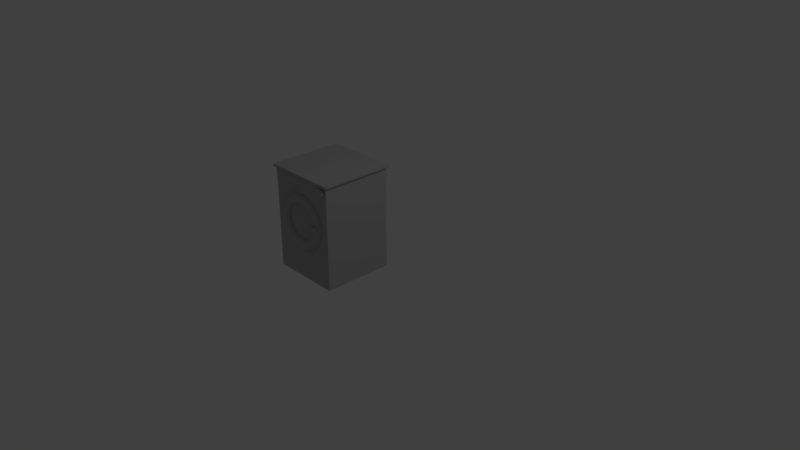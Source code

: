 # Source: Dryer.blend  (saved by Blender 2.79.0; exported with 4.5.12 LTS)
import bpy
from mathutils import Matrix  # noqa: F401  (used for matrix-valued properties, if any)

bpy.ops.wm.read_factory_settings(use_empty=True)
scene = bpy.context.scene
scene.name = 'Scene'

# ---- collections
col_collection_1 = bpy.data.collections.new('Collection 1'); scene.collection.children.link(col_collection_1)

# ---- materials (node trees are filled in below, after node groups)
mat_material = bpy.data.materials.new('Material')
mat_material.alpha_threshold = 0.0
mat_material.use_transparent_shadow = False
mat_material.diffuse_color = (0.4575, 0.4575, 0.4575, 1.0)
mat_material.roughness = 0.5
mat_material.line_color = (0.0, 0.0, 0.0, 1.0)

# ---- material node trees

# ---- world
world_world = bpy.data.worlds.new('World'); scene.world = world_world
world_world.color = (0.05088, 0.05088, 0.05088)
world_world.use_sun_shadow = False
world_world.sun_shadow_jitter_overblur = 0.0
world_world.cycles.sampling_method = 'MANUAL'

# ---- cameras
cam_camera = bpy.data.cameras.new('Camera')
cam_camera.clip_end = 100.0
cam_camera.lens = 35.0
cam_camera.sensor_width = 32.0
cam_camera.sensor_height = 18.0
cam_camera.ortho_scale = 7.314
cam_camera.dof.focus_distance = 0.0
cam_camera.dof.aperture_fstop = 128.0

# ---- lights
light_lamp = bpy.data.lights.new('Lamp', 'POINT')
light_lamp.transmission_factor = 0.0
light_lamp.cutoff_distance = 30.0
light_lamp.energy = 100.0
light_lamp.shadow_buffer_clip_start = 1.001
light_lamp.shadow_soft_size = 0.1
light_lamp.shadow_maximum_resolution = 0.006
light_lamp.use_absolute_resolution = True

# ---- meshes
me_cube = bpy.data.meshes.new('Cube')
me_cube.from_pydata([(0.3883, -0.05311, -1.015), (0.3883, -0.9703, -1.015), (-0.5289, -0.9703, -1.015), (-0.5289, -0.05311, -1.015), (0.4172, -0.02425, -0.1079), (0.4172, -0.9991, -0.1079), (-0.5577, -0.9991, -0.1079), (-0.5577, -0.02425, -0.1079), (0.3883, -0.5117, -1.015), (-0.07029, -0.05311, -1.015), (0.3883, -0.05311, -0.5562), (-0.07029, -0.9703, -1.015), (0.3883, -0.9703, -0.5562), (-0.5289, -0.5117, -1.015), (-0.5289, -0.9703, -0.5562), (-0.5289, -0.05311, -0.5562), (0.4172, -0.5117, -0.1079), (-0.07029, -0.02425, -0.1079), (-0.07029, -0.9991, -0.1079), (-0.5577, -0.5117, -0.1079), (-0.07029, -0.05311, -0.5562), (-0.5289, -0.5117, -0.5562), (-0.07029, -0.9703, -0.5562), (0.3883, -0.5117, -0.5562), (-0.07029, -0.5117, -0.09757), (-0.07029, -0.5117, -1.015), (0.4172, -0.02425, -0.1272), (0.4172, -0.9991, -0.1272), (-0.5577, -0.9991, -0.1272), (-0.5577, -0.02425, -0.1272), (-0.07029, -0.02425, -0.1272), (-0.5577, -0.5117, -0.1272), (-0.07029, -0.9991, -0.1272), (0.4172, -0.5117, -0.1272), (-0.5289, -0.5117, -0.1329), (-0.07029, -0.9703, -0.1329), (0.3883, -0.5117, -0.1329), (0.3883, -0.05311, -0.1329), (0.3883, -0.9703, -0.1329), (-0.5289, -0.9703, -0.1329), (-0.5289, -0.05311, -0.1329), (-0.07029, -0.05311, -0.1329), (-0.5289, -0.5117, -0.2171), (-0.07029, -0.9703, -0.2171), (0.3883, -0.5117, -0.2171), (0.3883, -0.05311, -0.2171), (0.3883, -0.9703, -0.2171), (-0.5289, -0.9703, -0.2171), (-0.5289, -0.05311, -0.2171), (-0.07029, -0.05311, -0.2171), (0.3333, -0.94, -0.153), (0.3425, -1.012, -0.1424), (0.3391, -0.94, -0.1557), (0.3512, -1.012, -0.1465), (0.3439, -0.94, -0.1592), (0.3585, -1.012, -0.1517), (0.3477, -0.94, -0.1632), (0.3641, -1.012, -0.1578), (0.3502, -0.94, -0.1676), (0.3679, -1.012, -0.1644), (0.3513, -0.94, -0.1723), (0.3696, -1.012, -0.1715), (0.3511, -0.94, -0.177), (0.3693, -1.012, -0.1786), (0.3495, -0.94, -0.1816), (0.3668, -1.012, -0.1855), (0.3465, -0.94, -0.1859), (0.3624, -1.012, -0.192), (0.3424, -0.94, -0.1898), (0.3562, -1.012, -0.1978), (0.3372, -0.94, -0.193), (0.3484, -1.012, -0.2027), (0.3312, -0.94, -0.1955), (0.3393, -1.012, -0.2065), (0.3245, -0.94, -0.1971), (0.3293, -1.012, -0.209), (0.3175, -0.94, -0.1979), (0.3187, -1.012, -0.2101), (0.3104, -0.94, -0.1978), (0.308, -1.012, -0.2099), (0.3035, -0.94, -0.1967), (0.2976, -1.012, -0.2083), (0.2971, -0.94, -0.1947), (0.2879, -1.012, -0.2053), (0.2913, -0.94, -0.192), (0.2792, -1.012, -0.2012), (0.2865, -0.94, -0.1885), (0.2719, -1.012, -0.196), (0.2827, -0.94, -0.1845), (0.2663, -1.012, -0.1899), (0.2802, -0.94, -0.1801), (0.2625, -1.012, -0.1832), (0.2791, -0.94, -0.1754), (0.2608, -1.012, -0.1762), (0.2793, -0.94, -0.1707), (0.2611, -1.012, -0.1691), (0.2809, -0.94, -0.1661), (0.2636, -1.012, -0.1621), (0.2839, -0.94, -0.1618), (0.268, -1.012, -0.1556), (0.288, -0.94, -0.1579), (0.2742, -1.012, -0.1499), (0.2932, -0.94, -0.1547), (0.282, -1.012, -0.145), (0.2992, -0.94, -0.1522), (0.2911, -1.012, -0.1412), (0.3058, -0.94, -0.1505), (0.3011, -1.012, -0.1387), (0.3128, -0.94, -0.1498), (0.3117, -1.012, -0.1376), (0.3199, -0.94, -0.1499), (0.3223, -1.012, -0.1378), (0.3268, -0.94, -0.151), (0.3327, -1.012, -0.1394), (0.2939, -0.9524, -0.5095), (0.2841, -0.9888, -0.5095), (0.2575, -1.015, -0.5095), (0.221, -1.025, -0.5095), (0.1846, -1.015, -0.5095), (0.158, -0.9888, -0.5095), (0.1482, -0.9524, -0.5095), (0.158, -0.916, -0.5095), (0.1846, -0.8893, -0.5095), (0.221, -0.8796, -0.5095), (0.2575, -0.8893, -0.5095), (0.2841, -0.916, -0.5095), (0.2908, -0.9524, -0.4778), (0.2811, -0.9888, -0.4786), (0.2547, -1.015, -0.4809), (0.2186, -1.025, -0.4841), (0.1825, -1.015, -0.4873), (0.156, -0.9888, -0.4896), (0.1463, -0.9524, -0.4904), (0.156, -0.916, -0.4896), (0.1825, -0.8893, -0.4873), (0.2186, -0.8796, -0.4841), (0.2547, -0.8893, -0.4809), (0.2811, -0.916, -0.4786), (0.2815, -0.9524, -0.4466), (0.2721, -0.9888, -0.4483), (0.2463, -1.015, -0.4529), (0.2111, -1.025, -0.4592), (0.1759, -1.015, -0.4655), (0.1502, -0.9888, -0.4701), (0.1408, -0.9524, -0.4718), (0.1502, -0.916, -0.4701), (0.1759, -0.8893, -0.4655), (0.2111, -0.8796, -0.4592), (0.2463, -0.8893, -0.4529), (0.2721, -0.916, -0.4483), (0.2662, -0.9524, -0.4165), (0.2571, -0.9888, -0.419), (0.2325, -1.015, -0.4258), (0.1989, -1.025, -0.4351), (0.1652, -1.015, -0.4444), (0.1406, -0.9888, -0.4512), (0.1316, -0.9524, -0.4537), (0.1406, -0.916, -0.4512), (0.1652, -0.8893, -0.4444), (0.1989, -0.8796, -0.4351), (0.2325, -0.8893, -0.4258), (0.2571, -0.916, -0.419), (0.2451, -0.9524, -0.3881), (0.2366, -0.9888, -0.3913), (0.2136, -1.015, -0.4002), (0.182, -1.025, -0.4123), (0.1505, -1.015, -0.4245), (0.1274, -0.9888, -0.4334), (0.1189, -0.9524, -0.4366), (0.1274, -0.916, -0.4334), (0.1505, -0.8893, -0.4245), (0.182, -0.8796, -0.4123), (0.2136, -0.8893, -0.4002), (0.2366, -0.916, -0.3913), (0.2186, -0.9524, -0.3617), (0.2109, -0.9888, -0.3656), (0.1897, -1.015, -0.3764), (0.1608, -1.025, -0.3912), (0.132, -1.015, -0.406), (0.1108, -0.9888, -0.4168), (0.1031, -0.9524, -0.4208), (0.1108, -0.916, -0.4168), (0.132, -0.8893, -0.406), (0.1608, -0.8796, -0.3912), (0.1897, -0.8893, -0.3764), (0.2109, -0.916, -0.3656), (0.1872, -0.9524, -0.3378), (0.1803, -0.9888, -0.3424), (0.1615, -1.015, -0.3549), (0.1357, -1.025, -0.3721), (0.11, -1.015, -0.3893), (0.09111, -0.9888, -0.4019), (0.08421, -0.9524, -0.4065), (0.09111, -0.916, -0.4019), (0.11, -0.8893, -0.3893), (0.1357, -0.8796, -0.3721), (0.1615, -0.8893, -0.3549), (0.1803, -0.916, -0.3424), (0.1514, -0.9524, -0.3168), (0.1455, -0.9888, -0.322), (0.1292, -1.015, -0.3361), (0.1071, -1.025, -0.3554), (0.0849, -1.015, -0.3746), (0.06867, -0.9888, -0.3887), (0.06273, -0.9524, -0.3939), (0.06867, -0.916, -0.3887), (0.0849, -0.8893, -0.3746), (0.1071, -0.8796, -0.3554), (0.1292, -0.8893, -0.3361), (0.1455, -0.916, -0.322), (0.1118, -0.9524, -0.2992), (0.1069, -0.9888, -0.3048), (0.09359, -1.015, -0.3202), (0.07538, -1.025, -0.3412), (0.05717, -1.015, -0.3623), (0.04384, -0.9888, -0.3777), (0.03896, -0.9524, -0.3833), (0.04384, -0.916, -0.3777), (0.05717, -0.8893, -0.3623), (0.07538, -0.8796, -0.3412), (0.09359, -0.8893, -0.3202), (0.1069, -0.916, -0.3048), (0.06907, -0.9524, -0.2852), (0.06534, -0.9888, -0.2912), (0.05514, -1.015, -0.3076), (0.0412, -1.025, -0.33), (0.02726, -1.015, -0.3524), (0.01706, -0.9888, -0.3689), (0.01333, -0.9524, -0.3749), (0.01706, -0.916, -0.3689), (0.02726, -0.8893, -0.3524), (0.0412, -0.8796, -0.33), (0.05514, -0.8893, -0.3076), (0.06534, -0.916, -0.2912), (0.02396, -0.9524, -0.2749), (0.02144, -0.9888, -0.2812), (0.01454, -1.015, -0.2984), (0.005112, -1.025, -0.3218), (-0.004314, -1.015, -0.3453), (-0.01121, -0.9888, -0.3625), (-0.01374, -0.9524, -0.3687), (-0.01121, -0.916, -0.3625), (-0.004314, -0.8893, -0.3453), (0.005112, -0.8796, -0.3218), (0.01454, -0.8893, -0.2984), (0.02144, -0.916, -0.2812), (-0.02276, -0.9524, -0.2687), (-0.02403, -0.9888, -0.2752), (-0.02751, -1.015, -0.2928), (-0.03227, -1.025, -0.3169), (-0.03702, -1.015, -0.341), (-0.0405, -0.9888, -0.3586), (-0.04177, -0.9524, -0.365), (-0.0405, -0.916, -0.3586), (-0.03702, -0.8893, -0.341), (-0.03227, -0.8796, -0.3169), (-0.02751, -0.8893, -0.2928), (-0.02403, -0.916, -0.2752), (-0.07029, -0.9524, -0.2667), (-0.07029, -0.9888, -0.2732), (-0.07029, -1.015, -0.2909), (-0.07029, -1.025, -0.3152), (-0.07029, -1.015, -0.3395), (-0.07029, -0.9888, -0.3573), (-0.07029, -0.9524, -0.3638), (-0.07029, -0.916, -0.3573), (-0.07029, -0.8893, -0.3395), (-0.07029, -0.8796, -0.3152), (-0.07029, -0.8893, -0.2909), (-0.07029, -0.916, -0.2732), (-0.1178, -0.9524, -0.2687), (-0.1166, -0.9888, -0.2752), (-0.1131, -1.015, -0.2928), (-0.1083, -1.025, -0.3169), (-0.1036, -1.015, -0.341), (-0.1001, -0.9888, -0.3586), (-0.09881, -0.9524, -0.365), (-0.1001, -0.916, -0.3586), (-0.1036, -0.8893, -0.341), (-0.1083, -0.8796, -0.3169), (-0.1131, -0.8893, -0.2928), (-0.1166, -0.916, -0.2752), (-0.1645, -0.9524, -0.2749), (-0.162, -0.9888, -0.2812), (-0.1551, -1.015, -0.2984), (-0.1457, -1.025, -0.3218), (-0.1363, -1.015, -0.3453), (-0.1294, -0.9888, -0.3625), (-0.1268, -0.9524, -0.3687), (-0.1294, -0.916, -0.3625), (-0.1363, -0.8893, -0.3453), (-0.1457, -0.8796, -0.3218), (-0.1551, -0.8893, -0.2984), (-0.162, -0.916, -0.2812), (-0.2097, -0.9524, -0.2852), (-0.2059, -0.9888, -0.2912), (-0.1957, -1.015, -0.3076), (-0.1818, -1.025, -0.33), (-0.1678, -1.015, -0.3524), (-0.1576, -0.9888, -0.3689), (-0.1539, -0.9524, -0.3749), (-0.1576, -0.916, -0.3689), (-0.1678, -0.8893, -0.3524), (-0.1818, -0.8796, -0.33), (-0.1957, -0.8893, -0.3076), (-0.2059, -0.916, -0.2912), (-0.2524, -0.9524, -0.2992), (-0.2475, -0.9888, -0.3048), (-0.2342, -1.015, -0.3202), (-0.216, -1.025, -0.3412), (-0.1978, -1.015, -0.3623), (-0.1844, -0.9888, -0.3777), (-0.1795, -0.9524, -0.3833), (-0.1844, -0.916, -0.3777), (-0.1978, -0.8893, -0.3623), (-0.216, -0.8796, -0.3412), (-0.2342, -0.8893, -0.3202), (-0.2475, -0.916, -0.3048), (-0.292, -0.9524, -0.3168), (-0.2861, -0.9888, -0.322), (-0.2698, -1.015, -0.3361), (-0.2477, -1.025, -0.3554), (-0.2255, -1.015, -0.3746), (-0.2093, -0.9888, -0.3887), (-0.2033, -0.9524, -0.3939), (-0.2093, -0.916, -0.3887), (-0.2255, -0.8893, -0.3746), (-0.2477, -0.8796, -0.3554), (-0.2698, -0.8893, -0.3361), (-0.2861, -0.916, -0.322), (-0.3278, -0.9524, -0.3378), (-0.3209, -0.9888, -0.3424), (-0.3021, -1.015, -0.3549), (-0.2763, -1.025, -0.3721), (-0.2506, -1.015, -0.3893), (-0.2317, -0.9888, -0.4019), (-0.2248, -0.9524, -0.4065), (-0.2317, -0.916, -0.4019), (-0.2506, -0.8893, -0.3893), (-0.2763, -0.8796, -0.3721), (-0.3021, -0.8893, -0.3549), (-0.3209, -0.916, -0.3424), (-0.3592, -0.9524, -0.3617), (-0.3515, -0.9888, -0.3656), (-0.3303, -1.015, -0.3764), (-0.3014, -1.025, -0.3912), (-0.2725, -1.015, -0.406), (-0.2514, -0.9888, -0.4168), (-0.2436, -0.9524, -0.4208), (-0.2514, -0.916, -0.4168), (-0.2725, -0.8893, -0.406), (-0.3014, -0.8796, -0.3912), (-0.3303, -0.8893, -0.3764), (-0.3515, -0.916, -0.3656), (-0.3857, -0.9524, -0.3881), (-0.3772, -0.9888, -0.3913), (-0.3541, -1.015, -0.4002), (-0.3226, -1.025, -0.4123), (-0.2911, -1.015, -0.4245), (-0.268, -0.9888, -0.4334), (-0.2595, -0.9524, -0.4366), (-0.268, -0.916, -0.4334), (-0.2911, -0.8893, -0.4245), (-0.3226, -0.8796, -0.4123), (-0.3541, -0.8893, -0.4002), (-0.3772, -0.916, -0.3913), (-0.4068, -0.9524, -0.4165), (-0.3977, -0.9888, -0.419), (-0.3731, -1.015, -0.4258), (-0.3395, -1.025, -0.4351), (-0.3058, -1.015, -0.4444), (-0.2812, -0.9888, -0.4512), (-0.2722, -0.9524, -0.4537), (-0.2812, -0.916, -0.4512), (-0.3058, -0.8893, -0.4444), (-0.3395, -0.8796, -0.4351), (-0.3731, -0.8893, -0.4258), (-0.3977, -0.916, -0.419), (-0.4221, -0.9524, -0.4466), (-0.4126, -0.9888, -0.4483), (-0.3869, -1.015, -0.4529), (-0.3517, -1.025, -0.4592), (-0.3165, -1.015, -0.4655), (-0.2908, -0.9888, -0.4701), (-0.2814, -0.9524, -0.4718), (-0.2908, -0.916, -0.4701), (-0.3165, -0.8893, -0.4655), (-0.3517, -0.8796, -0.4592), (-0.3869, -0.8893, -0.4529), (-0.4126, -0.916, -0.4483), (-0.4314, -0.9524, -0.4778), (-0.4217, -0.9888, -0.4786), (-0.3952, -1.015, -0.4809), (-0.3591, -1.025, -0.4841), (-0.323, -1.015, -0.4873), (-0.2966, -0.9888, -0.4896), (-0.2869, -0.9524, -0.4904), (-0.2966, -0.916, -0.4896), (-0.323, -0.8893, -0.4873), (-0.3591, -0.8796, -0.4841), (-0.3952, -0.8893, -0.4809), (-0.4217, -0.916, -0.4786), (-0.4345, -0.9524, -0.5095), (-0.4247, -0.9888, -0.5095), (-0.3981, -1.015, -0.5095), (-0.3616, -1.025, -0.5095), (-0.3252, -1.015, -0.5095), (-0.2986, -0.9888, -0.5095), (-0.2888, -0.9524, -0.5095), (-0.2986, -0.916, -0.5095), (-0.3252, -0.8893, -0.5095), (-0.3616, -0.8796, -0.5095), (-0.3981, -0.8893, -0.5095), (-0.4247, -0.916, -0.5095), (-0.4314, -0.9524, -0.5411), (-0.4217, -0.9888, -0.5403), (-0.3952, -1.015, -0.538), (-0.3591, -1.025, -0.5348), (-0.323, -1.015, -0.5316), (-0.2966, -0.9888, -0.5293), (-0.2869, -0.9524, -0.5285), (-0.2966, -0.916, -0.5293), (-0.323, -0.8893, -0.5316), (-0.3591, -0.8796, -0.5348), (-0.3952, -0.8893, -0.538), (-0.4217, -0.916, -0.5403), (-0.4221, -0.9524, -0.5723), (-0.4126, -0.9888, -0.5706), (-0.3869, -1.015, -0.566), (-0.3517, -1.025, -0.5597), (-0.3165, -1.015, -0.5534), (-0.2908, -0.9888, -0.5488), (-0.2814, -0.9524, -0.5472), (-0.2908, -0.916, -0.5488), (-0.3165, -0.8893, -0.5534), (-0.3517, -0.8796, -0.5597), (-0.3869, -0.8893, -0.566), (-0.4126, -0.916, -0.5706), (-0.4068, -0.9524, -0.6024), (-0.3977, -0.9888, -0.5999), (-0.3731, -1.015, -0.5931), (-0.3395, -1.025, -0.5838), (-0.3058, -1.015, -0.5745), (-0.2812, -0.9888, -0.5677), (-0.2722, -0.9524, -0.5652), (-0.2812, -0.916, -0.5677), (-0.3058, -0.8893, -0.5745), (-0.3395, -0.8796, -0.5838), (-0.3731, -0.8893, -0.5931), (-0.3977, -0.916, -0.5999), (-0.3857, -0.9524, -0.6308), (-0.3772, -0.9888, -0.6276), (-0.3541, -1.015, -0.6187), (-0.3226, -1.025, -0.6066), (-0.2911, -1.015, -0.5944), (-0.268, -0.9888, -0.5855), (-0.2595, -0.9524, -0.5823), (-0.268, -0.916, -0.5855), (-0.2911, -0.8893, -0.5944), (-0.3226, -0.8796, -0.6066), (-0.3541, -0.8893, -0.6187), (-0.3772, -0.916, -0.6276), (-0.3592, -0.9524, -0.6573), (-0.3515, -0.9888, -0.6533), (-0.3303, -1.015, -0.6425), (-0.3014, -1.025, -0.6277), (-0.2725, -1.015, -0.6129), (-0.2514, -0.9888, -0.6021), (-0.2436, -0.9524, -0.5981), (-0.2514, -0.916, -0.6021), (-0.2725, -0.8893, -0.6129), (-0.3014, -0.8796, -0.6277), (-0.3303, -0.8893, -0.6425), (-0.3515, -0.916, -0.6533), (-0.3278, -0.9524, -0.6811), (-0.3209, -0.9888, -0.6765), (-0.3021, -1.015, -0.664), (-0.2763, -1.025, -0.6468), (-0.2506, -1.015, -0.6296), (-0.2317, -0.9888, -0.6171), (-0.2248, -0.9524, -0.6125), (-0.2317, -0.916, -0.6171), (-0.2506, -0.8893, -0.6296), (-0.2763, -0.8796, -0.6468), (-0.3021, -0.8893, -0.664), (-0.3209, -0.916, -0.6765), (-0.292, -0.9524, -0.7021), (-0.2861, -0.9888, -0.6969), (-0.2698, -1.015, -0.6828), (-0.2477, -1.025, -0.6635), (-0.2255, -1.015, -0.6443), (-0.2093, -0.9888, -0.6302), (-0.2033, -0.9524, -0.625), (-0.2093, -0.916, -0.6302), (-0.2255, -0.8893, -0.6443), (-0.2477, -0.8796, -0.6635), (-0.2698, -0.8893, -0.6828), (-0.2861, -0.916, -0.6969), (-0.2524, -0.9524, -0.7197), (-0.2475, -0.9888, -0.7141), (-0.2342, -1.015, -0.6987), (-0.216, -1.025, -0.6777), (-0.1978, -1.015, -0.6566), (-0.1844, -0.9888, -0.6412), (-0.1795, -0.9524, -0.6356), (-0.1844, -0.916, -0.6412), (-0.1978, -0.8893, -0.6566), (-0.216, -0.8796, -0.6777), (-0.2342, -0.8893, -0.6987), (-0.2475, -0.916, -0.7141), (-0.2097, -0.9524, -0.7338), (-0.2059, -0.9888, -0.7278), (-0.1957, -1.015, -0.7113), (-0.1818, -1.025, -0.6889), (-0.1678, -1.015, -0.6665), (-0.1576, -0.9888, -0.65), (-0.1539, -0.9524, -0.644), (-0.1576, -0.916, -0.65), (-0.1678, -0.8893, -0.6665), (-0.1818, -0.8796, -0.6889), (-0.1957, -0.8893, -0.7113), (-0.2059, -0.916, -0.7278), (-0.1645, -0.9524, -0.744), (-0.162, -0.9888, -0.7377), (-0.1551, -1.015, -0.7205), (-0.1457, -1.025, -0.6971), (-0.1363, -1.015, -0.6736), (-0.1294, -0.9888, -0.6564), (-0.1268, -0.9524, -0.6502), (-0.1294, -0.916, -0.6564), (-0.1363, -0.8893, -0.6736), (-0.1457, -0.8796, -0.6971), (-0.1551, -0.8893, -0.7205), (-0.162, -0.916, -0.7377), (-0.1178, -0.9524, -0.7502), (-0.1166, -0.9888, -0.7437), (-0.1131, -1.015, -0.7261), (-0.1083, -1.025, -0.702), (-0.1036, -1.015, -0.678), (-0.1001, -0.9888, -0.6603), (-0.09881, -0.9524, -0.6539), (-0.1001, -0.916, -0.6603), (-0.1036, -0.8893, -0.678), (-0.1083, -0.8796, -0.702), (-0.1131, -0.8893, -0.7261), (-0.1166, -0.916, -0.7437), (-0.07029, -0.9524, -0.7522), (-0.07029, -0.9888, -0.7457), (-0.07029, -1.015, -0.728), (-0.07029, -1.025, -0.7037), (-0.07029, -1.015, -0.6794), (-0.07029, -0.9888, -0.6616), (-0.07029, -0.9524, -0.6551), (-0.07029, -0.916, -0.6616), (-0.07029, -0.8893, -0.6794), (-0.07029, -0.8796, -0.7037), (-0.07029, -0.8893, -0.728), (-0.07029, -0.916, -0.7457), (-0.02276, -0.9524, -0.7502), (-0.02403, -0.9888, -0.7437), (-0.02751, -1.015, -0.7261), (-0.03227, -1.025, -0.702), (-0.03702, -1.015, -0.678), (-0.0405, -0.9888, -0.6603), (-0.04177, -0.9524, -0.6539), (-0.0405, -0.916, -0.6603), (-0.03702, -0.8893, -0.678), (-0.03227, -0.8796, -0.702), (-0.02751, -0.8893, -0.7261), (-0.02403, -0.916, -0.7437), (0.02396, -0.9524, -0.744), (0.02144, -0.9888, -0.7377), (0.01454, -1.015, -0.7205), (0.005112, -1.025, -0.6971), (-0.004314, -1.015, -0.6736), (-0.01121, -0.9888, -0.6564), (-0.01374, -0.9524, -0.6502), (-0.01121, -0.916, -0.6564), (-0.004314, -0.8893, -0.6736), (0.005112, -0.8796, -0.6971), (0.01454, -0.8893, -0.7205), (0.02144, -0.916, -0.7377), (0.06907, -0.9524, -0.7338), (0.06534, -0.9888, -0.7278), (0.05514, -1.015, -0.7113), (0.0412, -1.025, -0.6889), (0.02726, -1.015, -0.6665), (0.01706, -0.9888, -0.65), (0.01333, -0.9524, -0.644), (0.01706, -0.916, -0.65), (0.02726, -0.8893, -0.6665), (0.0412, -0.8796, -0.6889), (0.05514, -0.8893, -0.7113), (0.06534, -0.916, -0.7278), (0.1118, -0.9524, -0.7197), (0.1069, -0.9888, -0.7141), (0.09359, -1.015, -0.6987), (0.07538, -1.025, -0.6777), (0.05717, -1.015, -0.6566), (0.04384, -0.9888, -0.6412), (0.03896, -0.9524, -0.6356), (0.04384, -0.916, -0.6412), (0.05717, -0.8893, -0.6566), (0.07538, -0.8796, -0.6777), (0.09359, -0.8893, -0.6987), (0.1069, -0.916, -0.7141), (0.1514, -0.9524, -0.7021), (0.1455, -0.9888, -0.6969), (0.1292, -1.015, -0.6828), (0.1071, -1.025, -0.6635), (0.0849, -1.015, -0.6443), (0.06867, -0.9888, -0.6302), (0.06273, -0.9524, -0.625), (0.06867, -0.916, -0.6302), (0.0849, -0.8893, -0.6443), (0.1071, -0.8796, -0.6635), (0.1292, -0.8893, -0.6828), (0.1455, -0.916, -0.6969), (0.1872, -0.9524, -0.6811), (0.1803, -0.9888, -0.6765), (0.1615, -1.015, -0.664), (0.1357, -1.025, -0.6468), (0.11, -1.015, -0.6296), (0.09111, -0.9888, -0.6171), (0.08421, -0.9524, -0.6125), (0.09111, -0.916, -0.6171), (0.11, -0.8893, -0.6296), (0.1357, -0.8796, -0.6468), (0.1615, -0.8893, -0.664), (0.1803, -0.916, -0.6765), (0.2186, -0.9524, -0.6573), (0.2109, -0.9888, -0.6533), (0.1897, -1.015, -0.6425), (0.1608, -1.025, -0.6277), (0.132, -1.015, -0.6129), (0.1108, -0.9888, -0.6021), (0.1031, -0.9524, -0.5981), (0.1108, -0.916, -0.6021), (0.132, -0.8893, -0.6129), (0.1608, -0.8796, -0.6277), (0.1897, -0.8893, -0.6425), (0.2109, -0.916, -0.6533), (0.2451, -0.9524, -0.6308), (0.2366, -0.9888, -0.6276), (0.2136, -1.015, -0.6187), (0.182, -1.025, -0.6066), (0.1505, -1.015, -0.5944), (0.1274, -0.9888, -0.5855), (0.1189, -0.9524, -0.5823), (0.1274, -0.916, -0.5855), (0.1505, -0.8893, -0.5944), (0.182, -0.8796, -0.6066), (0.2136, -0.8893, -0.6187), (0.2366, -0.916, -0.6276), (0.2662, -0.9524, -0.6024), (0.2571, -0.9888, -0.5999), (0.2325, -1.015, -0.5931), (0.1989, -1.025, -0.5838), (0.1652, -1.015, -0.5745), (0.1406, -0.9888, -0.5677), (0.1316, -0.9524, -0.5652), (0.1406, -0.916, -0.5677), (0.1652, -0.8893, -0.5745), (0.1989, -0.8796, -0.5838), (0.2325, -0.8893, -0.5931), (0.2571, -0.916, -0.5999), (0.2815, -0.9524, -0.5723), (0.2721, -0.9888, -0.5706), (0.2463, -1.015, -0.566), (0.2111, -1.025, -0.5597), (0.1759, -1.015, -0.5534), (0.1502, -0.9888, -0.5488), (0.1408, -0.9524, -0.5472), (0.1502, -0.916, -0.5488), (0.1759, -0.8893, -0.5534), (0.2111, -0.8796, -0.5597), (0.2463, -0.8893, -0.566), (0.2721, -0.916, -0.5706), (0.2908, -0.9524, -0.5411), (0.2811, -0.9888, -0.5403), (0.2547, -1.015, -0.538), (0.2186, -1.025, -0.5348), (0.1825, -1.015, -0.5316), (0.156, -0.9888, -0.5293), (0.1463, -0.9524, -0.5285), (0.156, -0.916, -0.5293), (0.1825, -0.8893, -0.5316), (0.2186, -0.8796, -0.5348), (0.2547, -0.8893, -0.538), (0.2811, -0.916, -0.5403), (0.2575, -1.048, -0.5095), (0.221, -1.057, -0.5095), (0.1846, -1.048, -0.5095), (0.158, -1.021, -0.5095), (0.2547, -1.048, -0.4809), (0.2186, -1.057, -0.4841), (0.1825, -1.048, -0.4873), (0.156, -1.021, -0.4896), (0.2532, -1.015, -0.4738), (0.2171, -1.025, -0.4769), (0.181, -1.015, -0.4801), (0.1546, -0.9888, -0.4824), (0.2532, -1.048, -0.4738), (0.2171, -1.057, -0.4769), (0.181, -1.048, -0.4801), (0.1546, -1.021, -0.4824), (-0.2996, -0.9703, -1.015), (0.159, -0.9703, -1.015), (0.3883, -0.9703, -0.7855), (-0.5289, -0.9703, -0.7855), (-0.2996, -0.9703, -0.5562), (0.159, -0.9703, -0.5562), (-0.07029, -0.9703, -0.7855), (-0.07029, -0.9703, -0.3866), (0.3883, -0.9703, -0.3866), (-0.5289, -0.9703, -0.3866), (0.159, -0.9703, -0.2171), (-0.2996, -0.9703, -0.2171), (-0.2996, -0.9703, -0.3866), (0.159, -0.9703, -0.3866), (0.159, -0.9703, -0.7855), (-0.2996, -0.9703, -0.7855), (-0.4142, -0.9703, -1.015), (0.04435, -0.9703, -1.015), (0.3883, -0.9703, -0.6708), (-0.5289, -0.9703, -0.6708), (-0.4142, -0.9703, -0.5562), (0.04435, -0.9703, -0.5562), (-0.07029, -0.9703, -0.9001), (-0.07029, -0.9703, -0.4714), (0.3883, -0.9703, -0.3018), (-0.5289, -0.9703, -0.3018), (0.04435, -0.9703, -0.2171), (-0.4142, -0.9703, -0.2171), (-0.1849, -0.9703, -1.015), (0.2737, -0.9703, -1.015), (0.3883, -0.9703, -0.9001), (-0.5289, -0.9703, -0.9001), (-0.1849, -0.9703, -0.5562), (0.2737, -0.9703, -0.5562), (-0.07029, -0.9703, -0.6708), (-0.07029, -0.9703, -0.3018), (0.3883, -0.9703, -0.4714), (-0.5289, -0.9703, -0.4714), (0.2737, -0.9703, -0.2171), (-0.1849, -0.9703, -0.2171), (-0.4142, -0.9703, -0.3866), (-0.1849, -0.9703, -0.3866), (-0.2996, -0.9703, -0.4714), (-0.2996, -0.9703, -0.3018), (0.04435, -0.9703, -0.3866), (0.2737, -0.9703, -0.3866), (0.159, -0.9703, -0.4714), (0.159, -0.9703, -0.3018), (0.04435, -0.9703, -0.7855), (0.2737, -0.9703, -0.7855), (0.159, -0.9703, -0.9001), (0.159, -0.9703, -0.6708), (-0.4142, -0.9703, -0.7855), (-0.1849, -0.9703, -0.7855), (-0.2996, -0.9703, -0.9001), (-0.2996, -0.9703, -0.6708), (-0.1849, -0.9703, -0.6708), (-0.1849, -0.9703, -0.9001), (-0.4142, -0.9703, -0.9001), (0.2737, -0.9703, -0.6708), (0.2737, -0.9703, -0.9001), (0.04435, -0.9703, -0.9001), (0.2737, -0.9703, -0.3018), (0.2737, -0.9703, -0.4714), (0.04435, -0.9703, -0.4714), (-0.1849, -0.9703, -0.3018), (-0.1849, -0.9703, -0.4714), (-0.4142, -0.9703, -0.4714), (-0.4142, -0.9703, -0.3018), (0.04435, -0.9703, -0.3018), (0.04435, -0.9703, -0.6708), (-0.4142, -0.9703, -0.6708), (-0.07029, -0.9724, -0.1329), (-0.5289, -0.9724, -0.1329), (-0.07029, -0.9724, -0.2171), (-0.5289, -0.9724, -0.2171), (-0.2996, -0.9724, -0.2171), (-0.4142, -0.9724, -0.2171), (-0.1849, -0.9724, -0.2171), (-0.1532, -0.9791, -0.1547), (-0.4459, -0.9791, -0.1547), (-0.1532, -0.9791, -0.2084), (-0.4459, -0.9791, -0.2084), (-0.2996, -0.9791, -0.2084), (-0.3728, -0.9791, -0.2084), (-0.2264, -0.9791, -0.2084), (-0.4459, -0.9791, -0.1815), (-0.2996, -0.9791, -0.1547), (-0.1532, -0.9791, -0.1815), (-0.4093, -0.9791, -0.2084), (-0.263, -0.9791, -0.2084), (-0.3362, -0.9791, -0.2084), (-0.1898, -0.9791, -0.2084)], [], [(25, 11, 734, 706, 722, 2, 13), (24, 19, 6, 18), (33, 16, 5, 27), (32, 18, 6, 28), (31, 19, 7, 29), (20, 9, 3, 15), (49, 20, 15, 48), (45, 10, 20, 49), (10, 0, 9, 20), (13, 21, 15, 3), (2, 737, 709, 725, 14, 21, 13), (28, 6, 19, 31), (777, 726, 14, 725), (776, 727, 22, 740), (27, 5, 18, 32), (8, 23, 12, 724, 708, 736, 1), (0, 10, 23, 8), (26, 4, 16, 33), (16, 24, 18, 5), (4, 17, 24, 16), (17, 7, 19, 24), (9, 25, 13, 3), (0, 8, 25, 9), (8, 1, 735, 707, 723, 11, 25), (37, 26, 33, 36), (38, 27, 32, 35), (39, 28, 31, 34), (4, 26, 30, 17), (17, 30, 29, 7), (34, 31, 29, 40), (35, 32, 28, 39), (36, 33, 27, 38), (44, 36, 38, 46), (733, 717, 782, 783), (42, 34, 40, 48), (47, 39, 34, 42), (46, 38, 35, 43, 732, 716, 744), (45, 37, 36, 44), (26, 37, 41, 30), (30, 41, 40, 29), (10, 45, 44, 23), (775, 732, 43, 741), (14, 743, 715, 731, 47, 42, 21), (21, 42, 48, 15), (774, 733, 47, 731), (23, 44, 46, 730, 714, 742, 12), (37, 45, 49, 41), (41, 49, 48, 40), (50, 51, 53, 52), (52, 53, 55, 54), (54, 55, 57, 56), (56, 57, 59, 58), (58, 59, 61, 60), (60, 61, 63, 62), (62, 63, 65, 64), (64, 65, 67, 66), (66, 67, 69, 68), (68, 69, 71, 70), (70, 71, 73, 72), (72, 73, 75, 74), (74, 75, 77, 76), (76, 77, 79, 78), (78, 79, 81, 80), (80, 81, 83, 82), (82, 83, 85, 84), (84, 85, 87, 86), (86, 87, 89, 88), (88, 89, 91, 90), (90, 91, 93, 92), (92, 93, 95, 94), (94, 95, 97, 96), (96, 97, 99, 98), (98, 99, 101, 100), (100, 101, 103, 102), (102, 103, 105, 104), (104, 105, 107, 106), (106, 107, 109, 108), (108, 109, 111, 110), (53, 51, 113, 111, 109, 107, 105, 103, 101, 99, 97, 95, 93, 91, 89, 87, 85, 83, 81, 79, 77, 75, 73, 71, 69, 67, 65, 63, 61, 59, 57, 55), (110, 111, 113, 112), (112, 113, 51, 50), (50, 52, 54, 56, 58, 60, 62, 64, 66, 68, 70, 72, 74, 76, 78, 80, 82, 84, 86, 88, 90, 92, 94, 96, 98, 100, 102, 104, 106, 108, 110, 112), (114, 126, 127, 115), (115, 127, 128, 116), (697, 696, 704, 705), (117, 116, 690, 691), (119, 118, 692, 693), (119, 131, 132, 120), (120, 132, 133, 121), (121, 133, 134, 122), (122, 134, 135, 123), (123, 135, 136, 124), (124, 136, 137, 125), (125, 137, 126, 114), (126, 138, 139, 127), (127, 139, 140, 128), (128, 140, 141, 129), (129, 141, 142, 130), (130, 142, 143, 131), (131, 143, 144, 132), (132, 144, 145, 133), (133, 145, 146, 134), (134, 146, 147, 135), (135, 147, 148, 136), (136, 148, 149, 137), (137, 149, 138, 126), (138, 150, 151, 139), (139, 151, 152, 140), (140, 152, 153, 141), (141, 153, 154, 142), (142, 154, 155, 143), (143, 155, 156, 144), (144, 156, 157, 145), (145, 157, 158, 146), (146, 158, 159, 147), (147, 159, 160, 148), (148, 160, 161, 149), (149, 161, 150, 138), (150, 162, 163, 151), (151, 163, 164, 152), (152, 164, 165, 153), (153, 165, 166, 154), (154, 166, 167, 155), (155, 167, 168, 156), (156, 168, 169, 157), (157, 169, 170, 158), (158, 170, 171, 159), (159, 171, 172, 160), (160, 172, 173, 161), (161, 173, 162, 150), (162, 174, 175, 163), (163, 175, 176, 164), (164, 176, 177, 165), (165, 177, 178, 166), (166, 178, 179, 167), (167, 179, 180, 168), (168, 180, 181, 169), (169, 181, 182, 170), (170, 182, 183, 171), (171, 183, 184, 172), (172, 184, 185, 173), (173, 185, 174, 162), (174, 186, 187, 175), (175, 187, 188, 176), (176, 188, 189, 177), (177, 189, 190, 178), (178, 190, 191, 179), (179, 191, 192, 180), (180, 192, 193, 181), (181, 193, 194, 182), (182, 194, 195, 183), (183, 195, 196, 184), (184, 196, 197, 185), (185, 197, 186, 174), (186, 198, 199, 187), (187, 199, 200, 188), (188, 200, 201, 189), (189, 201, 202, 190), (190, 202, 203, 191), (191, 203, 204, 192), (192, 204, 205, 193), (193, 205, 206, 194), (194, 206, 207, 195), (195, 207, 208, 196), (196, 208, 209, 197), (197, 209, 198, 186), (198, 210, 211, 199), (199, 211, 212, 200), (200, 212, 213, 201), (201, 213, 214, 202), (202, 214, 215, 203), (203, 215, 216, 204), (204, 216, 217, 205), (205, 217, 218, 206), (206, 218, 219, 207), (207, 219, 220, 208), (208, 220, 221, 209), (209, 221, 210, 198), (210, 222, 223, 211), (211, 223, 224, 212), (212, 224, 225, 213), (213, 225, 226, 214), (214, 226, 227, 215), (215, 227, 228, 216), (216, 228, 229, 217), (217, 229, 230, 218), (218, 230, 231, 219), (219, 231, 232, 220), (220, 232, 233, 221), (221, 233, 222, 210), (222, 234, 235, 223), (223, 235, 236, 224), (224, 236, 237, 225), (225, 237, 238, 226), (226, 238, 239, 227), (227, 239, 240, 228), (228, 240, 241, 229), (229, 241, 242, 230), (230, 242, 243, 231), (231, 243, 244, 232), (232, 244, 245, 233), (233, 245, 234, 222), (234, 246, 247, 235), (235, 247, 248, 236), (236, 248, 249, 237), (237, 249, 250, 238), (238, 250, 251, 239), (239, 251, 252, 240), (240, 252, 253, 241), (241, 253, 254, 242), (242, 254, 255, 243), (243, 255, 256, 244), (244, 256, 257, 245), (245, 257, 246, 234), (246, 258, 259, 247), (247, 259, 260, 248), (248, 260, 261, 249), (249, 261, 262, 250), (250, 262, 263, 251), (251, 263, 264, 252), (252, 264, 265, 253), (253, 265, 266, 254), (254, 266, 267, 255), (255, 267, 268, 256), (256, 268, 269, 257), (257, 269, 258, 246), (258, 270, 271, 259), (259, 271, 272, 260), (260, 272, 273, 261), (261, 273, 274, 262), (262, 274, 275, 263), (263, 275, 276, 264), (264, 276, 277, 265), (265, 277, 278, 266), (266, 278, 279, 267), (267, 279, 280, 268), (268, 280, 281, 269), (269, 281, 270, 258), (270, 282, 283, 271), (271, 283, 284, 272), (272, 284, 285, 273), (273, 285, 286, 274), (274, 286, 287, 275), (275, 287, 288, 276), (276, 288, 289, 277), (277, 289, 290, 278), (278, 290, 291, 279), (279, 291, 292, 280), (280, 292, 293, 281), (281, 293, 282, 270), (282, 294, 295, 283), (283, 295, 296, 284), (284, 296, 297, 285), (285, 297, 298, 286), (286, 298, 299, 287), (287, 299, 300, 288), (288, 300, 301, 289), (289, 301, 302, 290), (290, 302, 303, 291), (291, 303, 304, 292), (292, 304, 305, 293), (293, 305, 294, 282), (294, 306, 307, 295), (295, 307, 308, 296), (296, 308, 309, 297), (297, 309, 310, 298), (298, 310, 311, 299), (299, 311, 312, 300), (300, 312, 313, 301), (301, 313, 314, 302), (302, 314, 315, 303), (303, 315, 316, 304), (304, 316, 317, 305), (305, 317, 306, 294), (306, 318, 319, 307), (307, 319, 320, 308), (308, 320, 321, 309), (309, 321, 322, 310), (310, 322, 323, 311), (311, 323, 324, 312), (312, 324, 325, 313), (313, 325, 326, 314), (314, 326, 327, 315), (315, 327, 328, 316), (316, 328, 329, 317), (317, 329, 318, 306), (318, 330, 331, 319), (319, 331, 332, 320), (320, 332, 333, 321), (321, 333, 334, 322), (322, 334, 335, 323), (323, 335, 336, 324), (324, 336, 337, 325), (325, 337, 338, 326), (326, 338, 339, 327), (327, 339, 340, 328), (328, 340, 341, 329), (329, 341, 330, 318), (330, 342, 343, 331), (331, 343, 344, 332), (332, 344, 345, 333), (333, 345, 346, 334), (334, 346, 347, 335), (335, 347, 348, 336), (336, 348, 349, 337), (337, 349, 350, 338), (338, 350, 351, 339), (339, 351, 352, 340), (340, 352, 353, 341), (341, 353, 342, 330), (342, 354, 355, 343), (343, 355, 356, 344), (344, 356, 357, 345), (345, 357, 358, 346), (346, 358, 359, 347), (347, 359, 360, 348), (348, 360, 361, 349), (349, 361, 362, 350), (350, 362, 363, 351), (351, 363, 364, 352), (352, 364, 365, 353), (353, 365, 354, 342), (354, 366, 367, 355), (355, 367, 368, 356), (356, 368, 369, 357), (357, 369, 370, 358), (358, 370, 371, 359), (359, 371, 372, 360), (360, 372, 373, 361), (361, 373, 374, 362), (362, 374, 375, 363), (363, 375, 376, 364), (364, 376, 377, 365), (365, 377, 366, 354), (366, 378, 379, 367), (367, 379, 380, 368), (368, 380, 381, 369), (369, 381, 382, 370), (370, 382, 383, 371), (371, 383, 384, 372), (372, 384, 385, 373), (373, 385, 386, 374), (374, 386, 387, 375), (375, 387, 388, 376), (376, 388, 389, 377), (377, 389, 378, 366), (378, 390, 391, 379), (379, 391, 392, 380), (380, 392, 393, 381), (381, 393, 394, 382), (382, 394, 395, 383), (383, 395, 396, 384), (384, 396, 397, 385), (385, 397, 398, 386), (386, 398, 399, 387), (387, 399, 400, 388), (388, 400, 401, 389), (389, 401, 390, 378), (390, 402, 403, 391), (391, 403, 404, 392), (392, 404, 405, 393), (393, 405, 406, 394), (394, 406, 407, 395), (395, 407, 408, 396), (396, 408, 409, 397), (397, 409, 410, 398), (398, 410, 411, 399), (399, 411, 412, 400), (400, 412, 413, 401), (401, 413, 402, 390), (402, 414, 415, 403), (403, 415, 416, 404), (404, 416, 417, 405), (405, 417, 418, 406), (406, 418, 419, 407), (407, 419, 420, 408), (408, 420, 421, 409), (409, 421, 422, 410), (410, 422, 423, 411), (411, 423, 424, 412), (412, 424, 425, 413), (413, 425, 414, 402), (414, 426, 427, 415), (415, 427, 428, 416), (416, 428, 429, 417), (417, 429, 430, 418), (418, 430, 431, 419), (419, 431, 432, 420), (420, 432, 433, 421), (421, 433, 434, 422), (422, 434, 435, 423), (423, 435, 436, 424), (424, 436, 437, 425), (425, 437, 426, 414), (426, 438, 439, 427), (427, 439, 440, 428), (428, 440, 441, 429), (429, 441, 442, 430), (430, 442, 443, 431), (431, 443, 444, 432), (432, 444, 445, 433), (433, 445, 446, 434), (434, 446, 447, 435), (435, 447, 448, 436), (436, 448, 449, 437), (437, 449, 438, 426), (438, 450, 451, 439), (439, 451, 452, 440), (440, 452, 453, 441), (441, 453, 454, 442), (442, 454, 455, 443), (443, 455, 456, 444), (444, 456, 457, 445), (445, 457, 458, 446), (446, 458, 459, 447), (447, 459, 460, 448), (448, 460, 461, 449), (449, 461, 450, 438), (450, 462, 463, 451), (451, 463, 464, 452), (452, 464, 465, 453), (453, 465, 466, 454), (454, 466, 467, 455), (455, 467, 468, 456), (456, 468, 469, 457), (457, 469, 470, 458), (458, 470, 471, 459), (459, 471, 472, 460), (460, 472, 473, 461), (461, 473, 462, 450), (462, 474, 475, 463), (463, 475, 476, 464), (464, 476, 477, 465), (465, 477, 478, 466), (466, 478, 479, 467), (467, 479, 480, 468), (468, 480, 481, 469), (469, 481, 482, 470), (470, 482, 483, 471), (471, 483, 484, 472), (472, 484, 485, 473), (473, 485, 474, 462), (474, 486, 487, 475), (475, 487, 488, 476), (476, 488, 489, 477), (477, 489, 490, 478), (478, 490, 491, 479), (479, 491, 492, 480), (480, 492, 493, 481), (481, 493, 494, 482), (482, 494, 495, 483), (483, 495, 496, 484), (484, 496, 497, 485), (485, 497, 486, 474), (486, 498, 499, 487), (487, 499, 500, 488), (488, 500, 501, 489), (489, 501, 502, 490), (490, 502, 503, 491), (491, 503, 504, 492), (492, 504, 505, 493), (493, 505, 506, 494), (494, 506, 507, 495), (495, 507, 508, 496), (496, 508, 509, 497), (497, 509, 498, 486), (498, 510, 511, 499), (499, 511, 512, 500), (500, 512, 513, 501), (501, 513, 514, 502), (502, 514, 515, 503), (503, 515, 516, 504), (504, 516, 517, 505), (505, 517, 518, 506), (506, 518, 519, 507), (507, 519, 520, 508), (508, 520, 521, 509), (509, 521, 510, 498), (510, 522, 523, 511), (511, 523, 524, 512), (512, 524, 525, 513), (513, 525, 526, 514), (514, 526, 527, 515), (515, 527, 528, 516), (516, 528, 529, 517), (517, 529, 530, 518), (518, 530, 531, 519), (519, 531, 532, 520), (520, 532, 533, 521), (521, 533, 522, 510), (522, 534, 535, 523), (523, 535, 536, 524), (524, 536, 537, 525), (525, 537, 538, 526), (526, 538, 539, 527), (527, 539, 540, 528), (528, 540, 541, 529), (529, 541, 542, 530), (530, 542, 543, 531), (531, 543, 544, 532), (532, 544, 545, 533), (533, 545, 534, 522), (534, 546, 547, 535), (535, 547, 548, 536), (536, 548, 549, 537), (537, 549, 550, 538), (538, 550, 551, 539), (539, 551, 552, 540), (540, 552, 553, 541), (541, 553, 554, 542), (542, 554, 555, 543), (543, 555, 556, 544), (544, 556, 557, 545), (545, 557, 546, 534), (546, 558, 559, 547), (547, 559, 560, 548), (548, 560, 561, 549), (549, 561, 562, 550), (550, 562, 563, 551), (551, 563, 564, 552), (552, 564, 565, 553), (553, 565, 566, 554), (554, 566, 567, 555), (555, 567, 568, 556), (556, 568, 569, 557), (557, 569, 558, 546), (558, 570, 571, 559), (559, 571, 572, 560), (560, 572, 573, 561), (561, 573, 574, 562), (562, 574, 575, 563), (563, 575, 576, 564), (564, 576, 577, 565), (565, 577, 578, 566), (566, 578, 579, 567), (567, 579, 580, 568), (568, 580, 581, 569), (569, 581, 570, 558), (570, 582, 583, 571), (571, 583, 584, 572), (572, 584, 585, 573), (573, 585, 586, 574), (574, 586, 587, 575), (575, 587, 588, 576), (576, 588, 589, 577), (577, 589, 590, 578), (578, 590, 591, 579), (579, 591, 592, 580), (580, 592, 593, 581), (581, 593, 582, 570), (582, 594, 595, 583), (583, 595, 596, 584), (584, 596, 597, 585), (585, 597, 598, 586), (586, 598, 599, 587), (587, 599, 600, 588), (588, 600, 601, 589), (589, 601, 602, 590), (590, 602, 603, 591), (591, 603, 604, 592), (592, 604, 605, 593), (593, 605, 594, 582), (594, 606, 607, 595), (595, 607, 608, 596), (596, 608, 609, 597), (597, 609, 610, 598), (598, 610, 611, 599), (599, 611, 612, 600), (600, 612, 613, 601), (601, 613, 614, 602), (602, 614, 615, 603), (603, 615, 616, 604), (604, 616, 617, 605), (605, 617, 606, 594), (606, 618, 619, 607), (607, 619, 620, 608), (608, 620, 621, 609), (609, 621, 622, 610), (610, 622, 623, 611), (611, 623, 624, 612), (612, 624, 625, 613), (613, 625, 626, 614), (614, 626, 627, 615), (615, 627, 628, 616), (616, 628, 629, 617), (617, 629, 618, 606), (618, 630, 631, 619), (619, 631, 632, 620), (620, 632, 633, 621), (621, 633, 634, 622), (622, 634, 635, 623), (623, 635, 636, 624), (624, 636, 637, 625), (625, 637, 638, 626), (626, 638, 639, 627), (627, 639, 640, 628), (628, 640, 641, 629), (629, 641, 630, 618), (630, 642, 643, 631), (631, 643, 644, 632), (632, 644, 645, 633), (633, 645, 646, 634), (634, 646, 647, 635), (635, 647, 648, 636), (636, 648, 649, 637), (637, 649, 650, 638), (638, 650, 651, 639), (639, 651, 652, 640), (640, 652, 653, 641), (641, 653, 642, 630), (642, 654, 655, 643), (643, 655, 656, 644), (644, 656, 657, 645), (645, 657, 658, 646), (646, 658, 659, 647), (647, 659, 660, 648), (648, 660, 661, 649), (649, 661, 662, 650), (650, 662, 663, 651), (651, 663, 664, 652), (652, 664, 665, 653), (653, 665, 654, 642), (654, 666, 667, 655), (655, 667, 668, 656), (656, 668, 669, 657), (657, 669, 670, 658), (658, 670, 671, 659), (659, 671, 672, 660), (660, 672, 673, 661), (661, 673, 674, 662), (662, 674, 675, 663), (663, 675, 676, 664), (664, 676, 677, 665), (665, 677, 666, 654), (666, 678, 679, 667), (667, 679, 680, 668), (668, 680, 681, 669), (669, 681, 682, 670), (670, 682, 683, 671), (671, 683, 684, 672), (672, 684, 685, 673), (673, 685, 686, 674), (674, 686, 687, 675), (675, 687, 688, 676), (676, 688, 689, 677), (677, 689, 678, 666), (678, 114, 115, 679), (679, 115, 116, 680), (680, 116, 117, 681), (681, 117, 118, 682), (682, 118, 119, 683), (683, 119, 120, 684), (684, 120, 121, 685), (685, 121, 122, 686), (686, 122, 123, 687), (687, 123, 124, 688), (688, 124, 125, 689), (689, 125, 114, 678), (690, 694, 695, 691), (691, 695, 696, 692), (692, 696, 697, 693), (118, 117, 691, 692), (131, 119, 693, 697), (116, 128, 694, 690), (130, 131, 701, 700), (695, 694, 702, 703), (700, 701, 705, 704), (699, 700, 704, 703), (698, 699, 703, 702), (129, 130, 700, 699), (694, 128, 698, 702), (131, 697, 705, 701), (696, 695, 703, 704), (128, 129, 699, 698), (773, 746, 715, 743), (772, 747, 718, 748), (771, 745, 717, 749), (770, 750, 713, 729), (769, 751, 719, 752), (768, 744, 716, 753), (767, 754, 712, 728), (766, 755, 720, 756), (765, 739, 711, 757), (764, 758, 709, 737), (763, 759, 721, 760), (762, 738, 710, 761), (759, 762, 761, 721), (712, 740, 762, 759), (740, 22, 738, 762), (734, 763, 760, 706), (11, 728, 763, 734), (728, 712, 759, 763), (722, 764, 737, 2), (706, 760, 764, 722), (760, 721, 758, 764), (755, 765, 757, 720), (708, 724, 765, 755), (724, 12, 739, 765), (735, 766, 756, 707), (1, 736, 766, 735), (736, 708, 755, 766), (723, 767, 728, 11), (707, 756, 767, 723), (756, 720, 754, 767), (751, 768, 753, 719), (714, 730, 768, 751), (730, 46, 744, 768), (739, 769, 752, 711), (12, 742, 769, 739), (742, 714, 751, 769), (727, 770, 729, 22), (711, 752, 770, 727), (752, 719, 750, 770), (747, 771, 749, 718), (713, 741, 771, 747), (741, 43, 745, 771), (738, 772, 748, 710), (22, 729, 772, 738), (729, 713, 747, 772), (726, 773, 743, 14), (710, 748, 773, 726), (748, 718, 746, 773), (746, 774, 731, 715), (718, 749, 774, 746), (749, 717, 733, 774), (750, 775, 741, 713), (719, 753, 775, 750), (753, 716, 732, 775), (754, 776, 740, 712), (720, 757, 776, 754), (757, 711, 727, 776), (758, 777, 725, 709), (721, 761, 777, 758), (761, 710, 726, 777), (784, 780, 787, 798, 791), (35, 39, 779, 778), (39, 47, 781, 779), (717, 745, 784, 782), (745, 43, 780, 784), (43, 35, 778, 780), (47, 733, 783, 781), (787, 794, 785, 793, 786, 792, 788, 795, 790, 797, 789, 796, 791, 798), (782, 784, 791, 796, 789), (780, 778, 785, 794, 787), (779, 781, 788, 792, 786), (783, 782, 789, 797, 790), (781, 783, 790, 795, 788), (778, 779, 786, 793, 785)])
me_cube.materials.append(mat_material)
me_cube.use_remesh_preserve_volume = False
me_cube.use_remesh_preserve_attributes = False
me_cube.use_mirror_vertex_groups = False
me_cube.update()

# ---- objects
ob_cube = bpy.data.objects.new('Cube', me_cube)
ob_lamp = bpy.data.objects.new('Lamp', light_lamp)
ob_camera = bpy.data.objects.new('Camera', cam_camera)

# ---- transforms, parenting, visibility, modifiers, constraints
ob_cube.location = (0.0, 0.0, 1.53)
ob_cube.scale = (1.0, 1.0, 1.5)
ob_cube.lock_rotations_4d = False
ob_cube.empty_display_type = 'ARROWS'
ob_cube.lineart.crease_threshold = 0.0
_m = ob_cube.modifiers.new('Boolean', 'BOOLEAN')
_m.operation = 'UNION'
_m.solver = 'FAST'
ob_lamp.location = (4.076, 1.005, 5.904)
ob_lamp.rotation_euler = (0.6503, 0.05522, 1.866)
ob_lamp.lock_rotations_4d = False
ob_lamp.empty_display_type = 'ARROWS'
ob_lamp.color = (0.0, 0.0, 0.0, 0.0)
ob_lamp.lineart.crease_threshold = 0.0
ob_camera.location = (7.481, -6.508, 5.344)
ob_camera.rotation_euler = (1.109, 0.0, 0.8149)
ob_camera.lock_rotations_4d = False
ob_camera.empty_display_type = 'ARROWS'
ob_camera.color = (0.0, 0.0, 0.0, 0.0)
ob_camera.display_type = 'WIRE'
ob_camera.lineart.crease_threshold = 0.0

# ---- collection membership
col_collection_1.objects.link(ob_cube)
col_collection_1.objects.link(ob_lamp)
col_collection_1.objects.link(ob_camera)

# ---- scene / render settings (as saved in the file)
scene.camera = ob_camera
scene.frame_start = 1; scene.frame_end = 250; scene.frame_set(1)
scene.render.engine = 'BLENDER_EEVEE_NEXT'
scene.render.resolution_percentage = 50
scene.render.dither_intensity = 0.0
scene.cycles.use_denoising = False
scene.cycles.samples = 128
scene.cycles.sampling_pattern = 'TABULATED_SOBOL'
scene.cycles.use_adaptive_sampling = False
scene.cycles.use_light_tree = False
scene.cycles.blur_glossy = 0.0
scene.cycles.sample_clamp_indirect = 0.0
scene.view_settings.view_transform = 'Standard'
bpy.context.view_layer.update()
